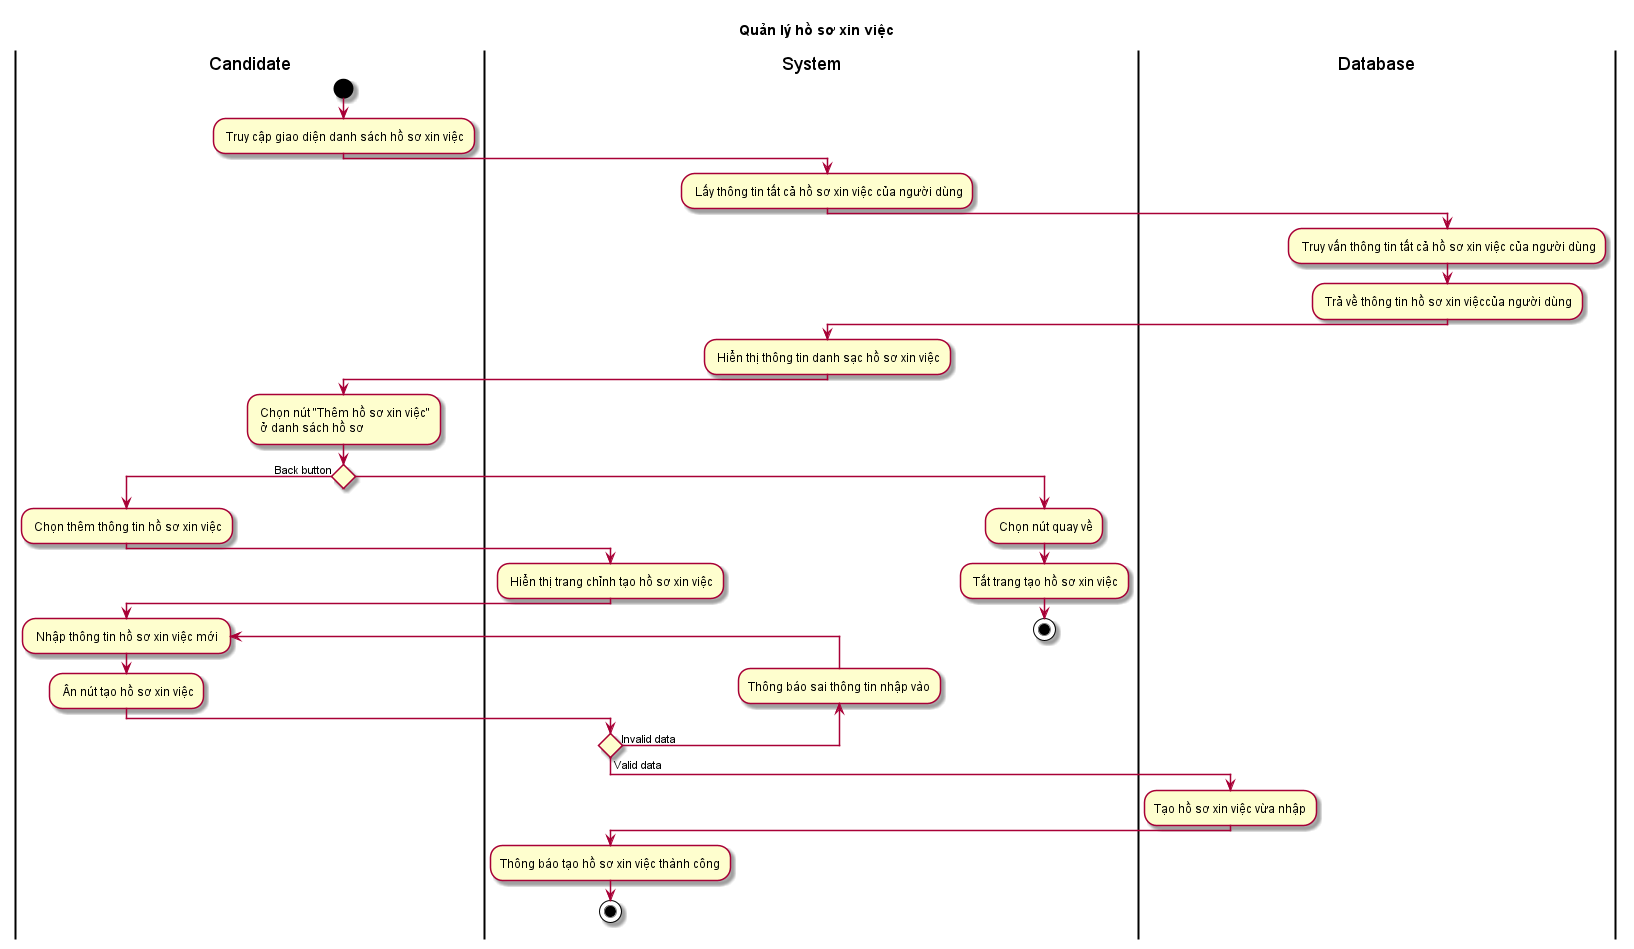

The diagram above was rendered by PlantUML. Its source (embedded in the PNG):
@startuml ActQuanLyHoSoXinViec
title Quản lý hồ sơ xin việc
skin rose
|Candidate|
start
: Truy cập giao diện danh sách hồ sơ xin việc;
|System|
: Lấy thông tin tất cả hồ sơ xin việc của người dùng;
|Database|
: Truy vấn thông tin tất cả hồ sơ xin việc của người dùng;
: Trả về thông tin hồ sơ xin việccủa người dùng;
|System|
: Hiển thị thông tin danh sạc hồ sơ xin việc;
|Candidate|
: Chọn nút "Thêm hồ sơ xin việc"\n ở danh sách hồ sơ;
if () then (Back button)
|Candidate|
: Chọn thêm thông tin hồ sơ xin việc;
|System|
: Hiển thị trang chỉnh tạo hồ sơ xin việc;
|Candidate|
repeat: Nhập thông tin hồ sơ xin việc mới ;
: Ân nút tạo hồ sơ xin việc;
|System|
backward :Thông báo sai thông tin nhập vào;
repeat while () is (Invalid data) not (Valid data)
|Database|
:Tạo hồ sơ xin việc vừa nhập;
|System|
:Thông báo tạo hồ sơ xin việc thành công;
stop
else
: Chọn nút quay về;
|System|
: Tắt trang tạo hồ sơ xin việc;
stop
@enduml